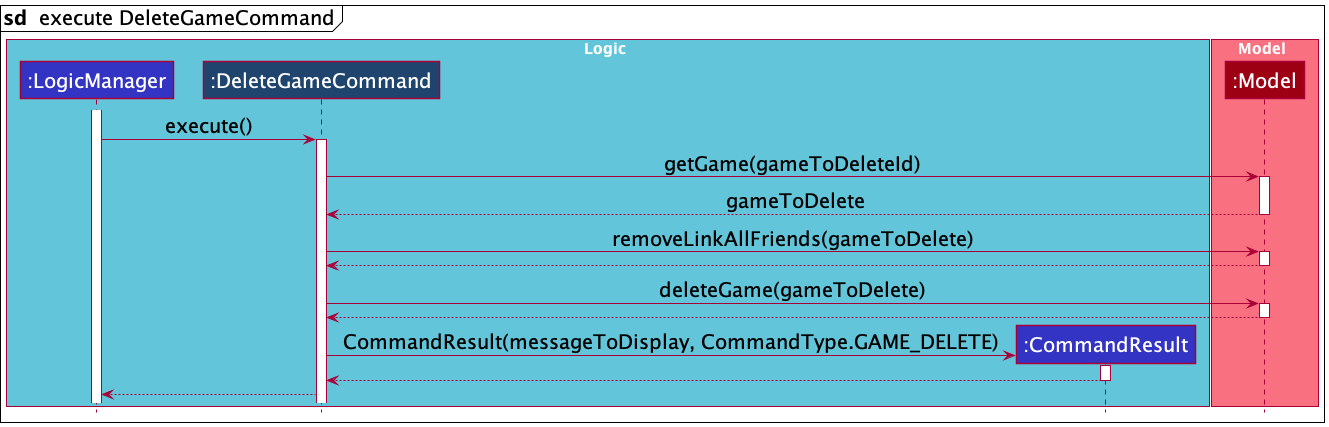

The diagram above was rendered by PlantUML. Its source (embedded in the PNG):
@startuml
!include style.puml
skinparam defaultFontSize 20

mainframe **sd**  execute DeleteGameCommand

box Logic GAME_DELETE_BOX_COLOR
participant ":LogicManager" as LogicManager LOGIC_COLOR
participant ":DeleteGameCommand" as DeleteGameCommand DELETE_GAME_COLOR
participant ":CommandResult" as CommandResult LOGIC_COLOR
end box

box Model MODEL_COLOR_T1
participant ":Model" as Model MODEL_COLOR
end box

activate LogicManager

LogicManager -> DeleteGameCommand : execute()
activate DeleteGameCommand

DeleteGameCommand -> Model : getGame(gameToDeleteId)
activate Model

Model --> DeleteGameCommand : gameToDelete
deactivate Model

DeleteGameCommand -> Model : removeLinkAllFriends(gameToDelete)
activate Model

Model --> DeleteGameCommand
deactivate Model

DeleteGameCommand -> Model : deleteGame(gameToDelete)
activate Model

Model --> DeleteGameCommand
deactivate Model

create CommandResult
DeleteGameCommand -> CommandResult : CommandResult(messageToDisplay, CommandType.GAME_DELETE)
activate CommandResult

CommandResult --> DeleteGameCommand
deactivate CommandResult

DeleteGameCommand --> LogicManager
@enduml